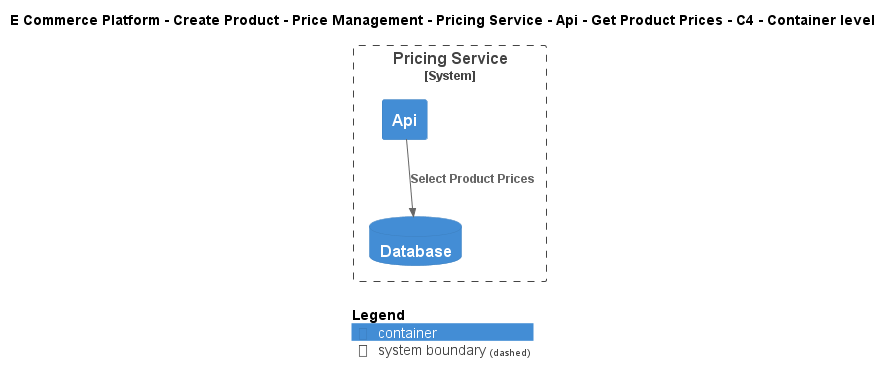

The diagram above was rendered by PlantUML. Its source (embedded in the PNG):
@startuml
!include ..\..\..\..\..\..\..\..\..\.c4s\C4_Container.puml

AddElementTag("c4interflow:lifecycle:new", $bgColor=green, $fontColor=#ffffff, $borderColor=green, $shadowing="False")
AddElementTag("c4interflow:lifecycle:changed", $bgColor=orange, $fontColor=#ffffff, $borderColor=orange, $shadowing="False")
AddElementTag("c4interflow:lifecycle:removed", $bgColor=red, $fontColor=#ffffff, $borderColor=red, $shadowing="False")

AddRelTag("c4interflow:lifecycle:new", $textColor=green, $lineColor=green)
AddRelTag("c4interflow:lifecycle:changed", $textColor=orange, $lineColor=orange)
AddRelTag("c4interflow:lifecycle:removed", $textColor=red, $lineColor=red)

SHOW_PERSON_PORTRAIT()
LAYOUT_TOP_DOWN()

skinparam linetype polyline

title E Commerce Platform - Create Product - Price Management - Pricing Service - Api - Get Product Prices - C4 - Container level


System_Boundary(ECommercePlatform.CreateProduct.PriceManagement.SoftwareSystems.PricingService, "Pricing Service") {
    Container(ECommercePlatform.CreateProduct.PriceManagement.SoftwareSystems.PricingService.Containers.Api, "Api", "", "")
    ContainerDb(ECommercePlatform.CreateProduct.PriceManagement.SoftwareSystems.PricingService.Containers.Database, "Database", "", "")
}

Rel(ECommercePlatform.CreateProduct.PriceManagement.SoftwareSystems.PricingService.Containers.Api, ECommercePlatform.CreateProduct.PriceManagement.SoftwareSystems.PricingService.Containers.Database, "Select Product Prices")


SHOW_LEGEND()
@enduml